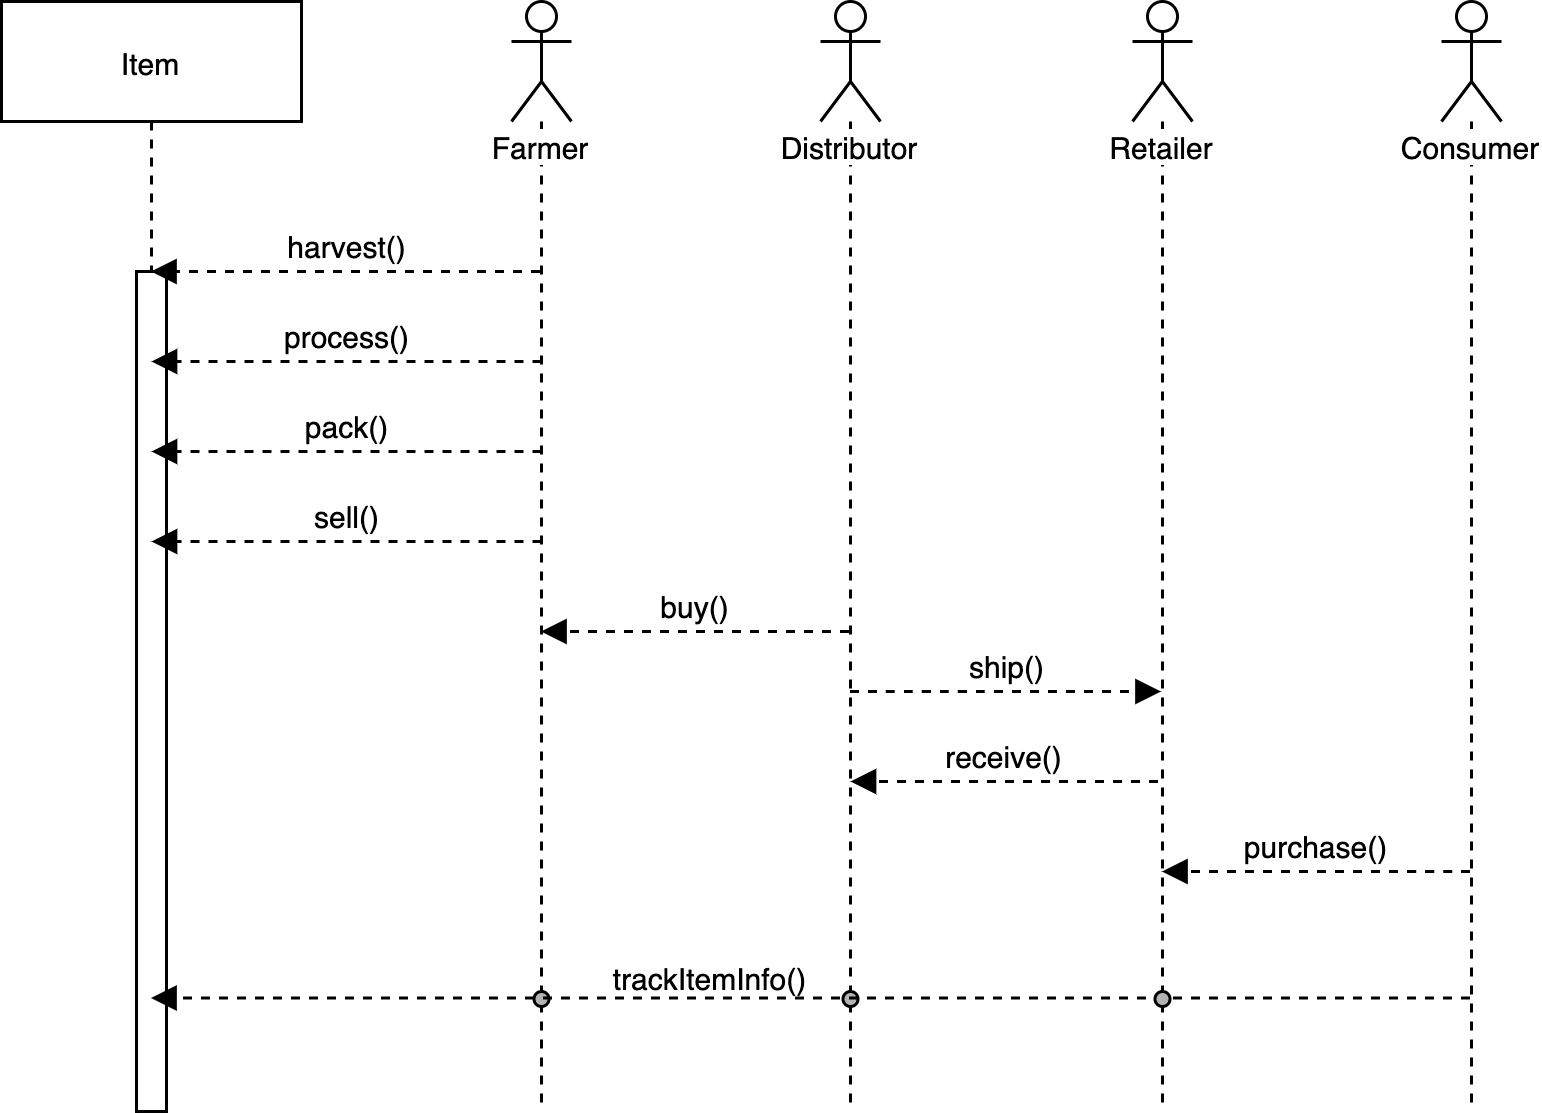

The diagram above was exported from draw.io. Its source (the exported page's mxGraphModel, read from the mxfile embedded in the PNG):
<mxGraphModel dx="631" dy="1484" grid="1" gridSize="10" guides="1" tooltips="1" connect="1" arrows="1" fold="1" page="1" pageScale="1" pageWidth="850" pageHeight="1100" math="0" shadow="0">
  <root>
    <mxCell id="0" />
    <mxCell id="1" parent="0" />
    <mxCell id="2" value="Farmer" style="shape=umlLifeline;participant=umlActor;perimeter=lifelinePerimeter;whiteSpace=wrap;html=1;container=1;collapsible=0;recursiveResize=0;verticalAlign=top;spacingTop=36;labelBackgroundColor=#ffffff;outlineConnect=0;fontSize=10;" vertex="1" parent="1">
      <mxGeometry x="210" y="-170" width="20" height="370" as="geometry" />
    </mxCell>
    <mxCell id="3" value="Distributor&lt;br&gt;" style="shape=umlLifeline;participant=umlActor;perimeter=lifelinePerimeter;whiteSpace=wrap;html=1;container=1;collapsible=0;recursiveResize=0;verticalAlign=top;spacingTop=36;labelBackgroundColor=#ffffff;outlineConnect=0;fontSize=10;" vertex="1" parent="1">
      <mxGeometry x="313" y="-170" width="20" height="370" as="geometry" />
    </mxCell>
    <mxCell id="4" value="" style="ellipse;whiteSpace=wrap;html=1;aspect=fixed;fontSize=10;fillColor=#B3B3B3;" vertex="1" parent="3">
      <mxGeometry x="7.5" y="330" width="5" height="5" as="geometry" />
    </mxCell>
    <mxCell id="5" value="Retailer" style="shape=umlLifeline;participant=umlActor;perimeter=lifelinePerimeter;whiteSpace=wrap;html=1;container=1;collapsible=0;recursiveResize=0;verticalAlign=top;spacingTop=36;labelBackgroundColor=#ffffff;outlineConnect=0;fontSize=10;" vertex="1" parent="1">
      <mxGeometry x="417" y="-170" width="20" height="370" as="geometry" />
    </mxCell>
    <mxCell id="6" value="Consumer" style="shape=umlLifeline;participant=umlActor;perimeter=lifelinePerimeter;whiteSpace=wrap;html=1;container=1;collapsible=0;recursiveResize=0;verticalAlign=top;spacingTop=36;labelBackgroundColor=#ffffff;outlineConnect=0;fontSize=10;" vertex="1" parent="1">
      <mxGeometry x="520" y="-170" width="20" height="370" as="geometry" />
    </mxCell>
    <mxCell id="7" value="Item" style="shape=umlLifeline;perimeter=lifelinePerimeter;whiteSpace=wrap;html=1;container=1;collapsible=0;recursiveResize=0;outlineConnect=0;fontSize=10;" vertex="1" parent="1">
      <mxGeometry x="40" y="-170" width="100" height="370" as="geometry" />
    </mxCell>
    <mxCell id="8" value="" style="html=1;points=[];perimeter=orthogonalPerimeter;fontSize=10;" vertex="1" parent="7">
      <mxGeometry x="45" y="90" width="10" height="280" as="geometry" />
    </mxCell>
    <mxCell id="9" value="harvest()" style="html=1;verticalAlign=bottom;endArrow=block;dashed=1;fontSize=10;" edge="1" source="2" target="7" parent="1">
      <mxGeometry width="80" relative="1" as="geometry">
        <mxPoint x="390" y="60" as="sourcePoint" />
        <mxPoint x="470" y="60" as="targetPoint" />
        <Array as="points">
          <mxPoint x="180" y="-80" />
        </Array>
      </mxGeometry>
    </mxCell>
    <mxCell id="10" value="process()" style="html=1;verticalAlign=bottom;endArrow=block;dashed=1;fontSize=10;" edge="1" parent="1">
      <mxGeometry width="80" relative="1" as="geometry">
        <mxPoint x="220" y="-50" as="sourcePoint" />
        <mxPoint x="90" y="-50" as="targetPoint" />
        <Array as="points">
          <mxPoint x="180.5" y="-50" />
        </Array>
      </mxGeometry>
    </mxCell>
    <mxCell id="11" value="pack()" style="html=1;verticalAlign=bottom;endArrow=block;dashed=1;fontSize=10;" edge="1" parent="1">
      <mxGeometry width="80" relative="1" as="geometry">
        <mxPoint x="220" y="-20" as="sourcePoint" />
        <mxPoint x="90" y="-20" as="targetPoint" />
        <Array as="points">
          <mxPoint x="180.5" y="-20" />
        </Array>
      </mxGeometry>
    </mxCell>
    <mxCell id="12" value="sell()" style="html=1;verticalAlign=bottom;endArrow=block;dashed=1;fontSize=10;" edge="1" parent="1">
      <mxGeometry width="80" relative="1" as="geometry">
        <mxPoint x="220" y="10" as="sourcePoint" />
        <mxPoint x="90" y="10" as="targetPoint" />
        <Array as="points">
          <mxPoint x="180.5" y="10" />
        </Array>
      </mxGeometry>
    </mxCell>
    <mxCell id="13" value="buy()" style="html=1;verticalAlign=bottom;endArrow=block;dashed=1;fontSize=10;" edge="1" source="3" target="2" parent="1">
      <mxGeometry width="80" relative="1" as="geometry">
        <mxPoint x="220" y="10" as="sourcePoint" />
        <mxPoint x="220" y="10" as="targetPoint" />
        <Array as="points">
          <mxPoint x="260" y="40" />
        </Array>
      </mxGeometry>
    </mxCell>
    <mxCell id="14" value="ship()" style="html=1;verticalAlign=bottom;endArrow=block;dashed=1;fontSize=10;" edge="1" source="3" target="5" parent="1">
      <mxGeometry width="80" relative="1" as="geometry">
        <mxPoint x="322.5" y="40" as="sourcePoint" />
        <mxPoint x="220" y="40" as="targetPoint" />
        <Array as="points">
          <mxPoint x="340" y="60" />
          <mxPoint x="360" y="60" />
        </Array>
      </mxGeometry>
    </mxCell>
    <mxCell id="15" value="receive()" style="html=1;verticalAlign=bottom;endArrow=block;dashed=1;fontSize=10;" edge="1" parent="1">
      <mxGeometry width="80" relative="1" as="geometry">
        <mxPoint x="425.5" y="90" as="sourcePoint" />
        <mxPoint x="323" y="90" as="targetPoint" />
        <Array as="points" />
      </mxGeometry>
    </mxCell>
    <mxCell id="16" value="purchase()" style="html=1;verticalAlign=bottom;endArrow=block;dashed=1;fontSize=10;" edge="1" source="6" target="5" parent="1">
      <mxGeometry width="80" relative="1" as="geometry">
        <mxPoint x="527.5" y="110" as="sourcePoint" />
        <mxPoint x="425" y="110" as="targetPoint" />
        <Array as="points">
          <mxPoint x="520" y="120" />
        </Array>
      </mxGeometry>
    </mxCell>
    <mxCell id="17" value="" style="ellipse;whiteSpace=wrap;html=1;aspect=fixed;fontSize=10;fillColor=#B3B3B3;" vertex="1" parent="1">
      <mxGeometry x="217.5" y="160" width="5" height="5" as="geometry" />
    </mxCell>
    <mxCell id="18" value="" style="html=1;verticalAlign=bottom;endArrow=block;dashed=1;fontSize=10;" edge="1" parent="1">
      <mxGeometry width="80" relative="1" as="geometry">
        <mxPoint x="529.5" y="162.17000000000007" as="sourcePoint" />
        <mxPoint x="89.83333333333337" y="162.17000000000007" as="targetPoint" />
        <Array as="points">
          <mxPoint x="380" y="162.17" />
        </Array>
      </mxGeometry>
    </mxCell>
    <mxCell id="19" value="trackItemInfo()" style="edgeLabel;html=1;align=center;verticalAlign=middle;resizable=0;points=[];fontSize=10;" vertex="1" connectable="0" parent="18">
      <mxGeometry x="0.2231" y="-1" relative="1" as="geometry">
        <mxPoint x="15.17" y="-7" as="offset" />
      </mxGeometry>
    </mxCell>
    <mxCell id="20" value="" style="ellipse;whiteSpace=wrap;html=1;aspect=fixed;fontSize=10;fillColor=#B3B3B3;" vertex="1" parent="1">
      <mxGeometry x="424.5" y="160" width="5" height="5" as="geometry" />
    </mxCell>
  </root>
</mxGraphModel>